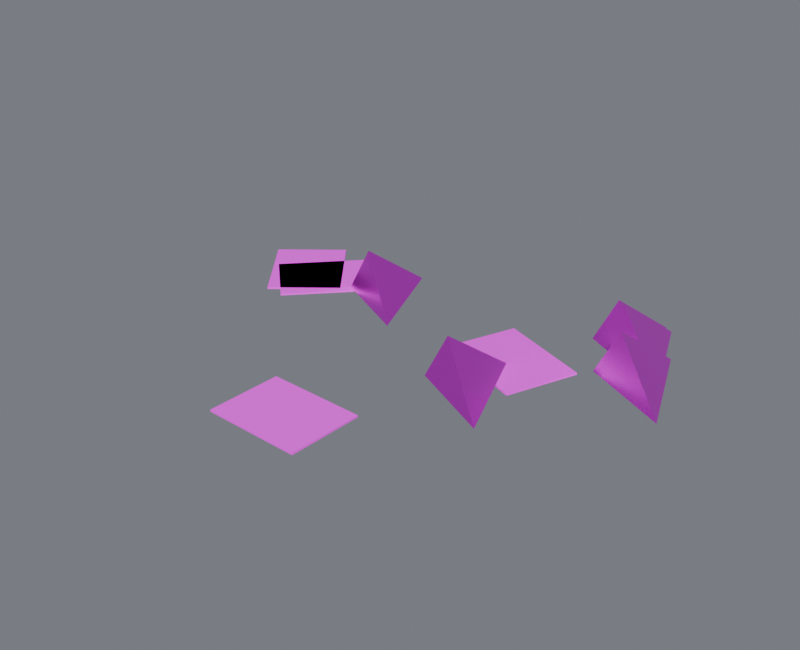 # Source: debris_small.blend  (saved by Blender 4.5.87; exported with 4.5.12 LTS)
import bpy
from mathutils import Matrix  # noqa: F401  (used for matrix-valued properties, if any)

bpy.ops.wm.read_factory_settings(use_empty=True)
scene = bpy.context.scene
scene.name = 'Component_debris_small'

# ---- collections
col_01______debris_small = bpy.data.collections.new('01_制作组件_debris_small'); scene.collection.children.link(col_01______debris_small)
col_debris_small = bpy.data.collections.new('debris_small_制作源'); scene.collection.children.link(col_debris_small)
col_debris_small_1 = bpy.data.collections.new('debris_small_输出包'); scene.collection.children.link(col_debris_small_1)

# ---- images (referenced by path relative to the original .blend; pixels are not part of the script)
import os
ASSET_DIR = os.environ.get("B2B_ASSET_DIR", "")  # directory of the original .blend (textures are referenced by path, not embedded)
HERE = os.path.dirname(os.path.abspath(__file__))  # packed textures are extracted next to this script under _unpacked/

def load_image(name, relpath, width, height, colorspace="sRGB"):
    """Load a texture the original file referenced (path relative to the .blend, or extracted next to this script)."""
    p = next((c for c in (os.path.join(HERE, relpath), os.path.join(ASSET_DIR, relpath)) if relpath and os.path.exists(c)), "")
    if p:
        img = bpy.data.images.load(p, check_existing=True)
        img.name = name
    else:  # same state as the original file: an image datablock whose file is absent (Cycles renders it pink)
        img = bpy.data.images.new(name, width, height)
        img.source = "FILE"
        img.filepath = "//" + (relpath or name)
    img.colorspace_settings.name = colorspace
    return img
img_10x10_512_png = load_image('设施低亮多巴胺色盘_10x10_512.png', '设施低亮多巴胺色盘_10x10_512.png', 1024, 1024, 'sRGB')

# ---- materials (node trees are filled in below, after node groups)
mat_01 = bpy.data.materials.new('01_精工金属_紫色骨架')
mat_02 = bpy.data.materials.new('02_细腻哑光_青绿大面')

# ---- material node trees
mat_01.use_nodes = True; mat_01.node_tree.nodes.clear()
_N = mat_01.node_tree.nodes; _L = mat_01.node_tree.links
n0 = _N.new('ShaderNodeOutputMaterial'); n0.name = '材质输出'; n0.location = (0, 0)
n1 = _N.new('ShaderNodeBsdfPrincipled'); n1.name = 'Principled BSDF'; n1.location = (0, 0)
n1.inputs[1].default_value = 0.86
n1.inputs[2].default_value = 0.29
n1.inputs[19].default_value = 0.16
n2 = _N.new('ShaderNodeUVMap'); n2.name = 'UV 贴图'; n2.location = (0, 0)
n2.uv_map = 'PaletteUV'
n3 = _N.new('ShaderNodeTexImage'); n3.name = '图像纹理'; n3.location = (0, 0)
n3.image = img_10x10_512_png
n3.interpolation = 'Closest'
_L.new(n1.outputs[0], n0.inputs[0])
_L.new(n2.outputs[0], n3.inputs[0])
_L.new(n3.outputs[0], n1.inputs[0])
n0.is_active_output = True
mat_02.use_nodes = True; mat_02.node_tree.nodes.clear()
_N = mat_02.node_tree.nodes; _L = mat_02.node_tree.links
n0 = _N.new('ShaderNodeOutputMaterial'); n0.name = '材质输出'; n0.location = (0, 0)
n1 = _N.new('ShaderNodeBsdfPrincipled'); n1.name = 'Principled BSDF'; n1.location = (0, 0)
n1.inputs[1].default_value = 0.03
n1.inputs[2].default_value = 0.7
n2 = _N.new('ShaderNodeUVMap'); n2.name = 'UV 贴图'; n2.location = (0, 0)
n2.uv_map = 'PaletteUV'
n3 = _N.new('ShaderNodeTexImage'); n3.name = '图像纹理'; n3.location = (0, 0)
n3.image = img_10x10_512_png
n3.interpolation = 'Closest'
_L.new(n1.outputs[0], n0.inputs[0])
_L.new(n2.outputs[0], n3.inputs[0])
_L.new(n3.outputs[0], n1.inputs[0])
n0.is_active_output = True

# ---- world
world_component_studio = bpy.data.worlds.new('Component_Studio'); scene.world = world_component_studio
world_component_studio.use_nodes = True; world_component_studio.node_tree.nodes.clear()
_N = world_component_studio.node_tree.nodes; _L = world_component_studio.node_tree.links
n0 = _N.new('ShaderNodeBackground'); n0.name = '背景'; n0.location = (-200, 100)
n0.inputs[0].default_value = (0.3, 0.32, 0.36, 1.0)
n0.inputs[1].default_value = 0.45
n1 = _N.new('ShaderNodeOutputWorld'); n1.name = '世界输出'; n1.location = (200, 100)
_L.new(n0.outputs[0], n1.inputs[0])
n1.is_active_output = True

# ---- meshes
me_02______00_mesh = bpy.data.meshes.new('固定碎屑_02_制作_部件00_Mesh')
me_02______00_mesh.from_pydata([(0.7571, 0.3408, 0.0095), (1.157, 0.1408, 0.0095), (0.9571, 0.6408, 0.0095), (0.8571, 0.3608, 0.2195), (0.243, -0.134, 0.0095), (0.643, -0.334, 0.0095), (0.443, 0.166, 0.0095), (0.343, -0.114, 0.2195), (0.6408, 0.5697, 0.0095), (1.041, 0.3697, 0.0095), (0.8408, 0.8697, 0.0095), (0.7408, 0.5897, 0.2195), (-0.5638, 0.3072, 0.0095), (-0.1638, 0.1072, 0.0095), (-0.3638, 0.6072, 0.0095), (-0.4638, 0.3272, 0.2195), (0.6035, 0.5916, 0.0095), (1.003, 0.3916, 0.0095), (0.8035, 0.8916, 0.0095), (0.7035, 0.6116, 0.2195)], [], [(0, 2, 1), (0, 1, 3), (1, 2, 3), (2, 0, 3), (4, 6, 5), (4, 5, 7), (5, 6, 7), (6, 4, 7), (8, 10, 9), (8, 9, 11), (9, 10, 11), (10, 8, 11), (12, 14, 13), (12, 13, 15), (13, 14, 15), (14, 12, 15), (16, 18, 17), (16, 17, 19), (17, 18, 19), (18, 16, 19)])
_uv = me_02______00_mesh.uv_layers.new(name='PaletteUV')
_uv.uv.foreach_set('vector', [0.972, 0.65, 0.939, 0.6691, 0.939, 0.6309, 0.972, 0.65, 0.939, 0.6691, 0.939, 0.6309, 0.972, 0.65, 0.939, 0.6691, 0.939, 0.6309, 0.972, 0.65, 0.939, 0.6691, 0.939, 0.6309, 0.972, 0.65, 0.939, 0.6691, 0.939, 0.6309, 0.972, 0.65, 0.939, 0.6691, 0.939, 0.6309, 0.972, 0.65, 0.939, 0.6691, 0.939, 0.6309, 0.972, 0.65, 0.939, 0.6691, 0.939, 0.6309, 0.972, 0.65, 0.939, 0.6691, 0.939, 0.6309, 0.972, 0.65, 0.939, 0.6691, 0.939, 0.6309, 0.972, 0.65, 0.939, 0.6691, 0.939, 0.6309, 0.972, 0.65, 0.939, 0.6691, 0.939, 0.6309, 0.972, 0.65, 0.939, 0.6691, 0.939, 0.6309, 0.972, 0.65, 0.939, 0.6691, 0.939, 0.6309, 0.972, 0.65, 0.939, 0.6691, 0.939, 0.6309, 0.972, 0.65, 0.939, 0.6691, 0.939, 0.6309, 0.972, 0.65, 0.939, 0.6691, 0.939, 0.6309, 0.972, 0.65, 0.939, 0.6691, 0.939, 0.6309, 0.972, 0.65, 0.939, 0.6691, 0.939, 0.6309, 0.972, 0.65, 0.939, 0.6691, 0.939, 0.6309])
me_02______00_mesh.materials.append(mat_01)
me_02______00_mesh.update()
me_02______01_mesh = bpy.data.meshes.new('固定碎屑_02_制作_部件01_Mesh')
me_02______01_mesh.from_pydata([(-0.8688, 0.04923, 0.0), (-0.5961, 0.2686, 0.0), (-0.8845, 0.627, 0.0), (-1.157, 0.4076, 0.0), (-0.8688, 0.04923, 0.009), (-0.5961, 0.2686, 0.009), (-0.8845, 0.627, 0.009), (-1.157, 0.4076, 0.009), (0.5877, -0.04036, 0.0), (0.7137, 0.2862, 0.0), (0.2845, 0.4518, 0.0), (0.1585, 0.1252, 0.0), (0.5877, -0.04036, 0.009), (0.7137, 0.2862, 0.009), (0.2845, 0.4518, 0.009), (0.1585, 0.1252, 0.009), (-0.2212, -0.5293, 0.0), (-0.2307, -0.8792, 0.0), (0.2291, -0.8916, 0.0), (0.2386, -0.5418, 0.0), (-0.2212, -0.5293, 0.009), (-0.2307, -0.8792, 0.009), (0.2291, -0.8916, 0.009), (0.2386, -0.5418, 0.009), (-0.4528, 0.3729, 0.0), (-0.7076, 0.6129, 0.0), (-1.023, 0.278, 0.0), (-0.7682, 0.03806, 0.0), (-0.4528, 0.3729, 0.009), (-0.7076, 0.6129, 0.009), (-1.023, 0.278, 0.009), (-0.7682, 0.03806, 0.009)], [], [(0, 3, 2, 1), (4, 5, 6, 7), (0, 1, 5, 4), (1, 2, 6, 5), (2, 3, 7, 6), (3, 0, 4, 7), (8, 11, 10, 9), (12, 13, 14, 15), (8, 9, 13, 12), (9, 10, 14, 13), (10, 11, 15, 14), (11, 8, 12, 15), (16, 19, 18, 17), (20, 21, 22, 23), (16, 17, 21, 20), (17, 18, 22, 21), (18, 19, 23, 22), (19, 16, 20, 23), (24, 27, 26, 25), (28, 29, 30, 31), (24, 25, 29, 28), (25, 26, 30, 29), (26, 27, 31, 30), (27, 24, 28, 31)])
_uv = me_02______01_mesh.uv_layers.new(name='PaletteUV')
_uv.uv.foreach_set('vector', [0.972, 0.15, 0.95, 0.172, 0.928, 0.15, 0.95, 0.128, 0.972, 0.15, 0.95, 0.172, 0.928, 0.15, 0.95, 0.128, 0.972, 0.15, 0.95, 0.172, 0.928, 0.15, 0.95, 0.128, 0.972, 0.15, 0.95, 0.172, 0.928, 0.15, 0.95, 0.128, 0.972, 0.15, 0.95, 0.172, 0.928, 0.15, 0.95, 0.128, 0.972, 0.15, 0.95, 0.172, 0.928, 0.15, 0.95, 0.128, 0.972, 0.15, 0.95, 0.172, 0.928, 0.15, 0.95, 0.128, 0.972, 0.15, 0.95, 0.172, 0.928, 0.15, 0.95, 0.128, 0.972, 0.15, 0.95, 0.172, 0.928, 0.15, 0.95, 0.128, 0.972, 0.15, 0.95, 0.172, 0.928, 0.15, 0.95, 0.128, 0.972, 0.15, 0.95, 0.172, 0.928, 0.15, 0.95, 0.128, 0.972, 0.15, 0.95, 0.172, 0.928, 0.15, 0.95, 0.128, 0.972, 0.15, 0.95, 0.172, 0.928, 0.15, 0.95, 0.128, 0.972, 0.15, 0.95, 0.172, 0.928, 0.15, 0.95, 0.128, 0.972, 0.15, 0.95, 0.172, 0.928, 0.15, 0.95, 0.128, 0.972, 0.15, 0.95, 0.172, 0.928, 0.15, 0.95, 0.128, 0.972, 0.15, 0.95, 0.172, 0.928, 0.15, 0.95, 0.128, 0.972, 0.15, 0.95, 0.172, 0.928, 0.15, 0.95, 0.128, 0.972, 0.15, 0.95, 0.172, 0.928, 0.15, 0.95, 0.128, 0.972, 0.15, 0.95, 0.172, 0.928, 0.15, 0.95, 0.128, 0.972, 0.15, 0.95, 0.172, 0.928, 0.15, 0.95, 0.128, 0.972, 0.15, 0.95, 0.172, 0.928, 0.15, 0.95, 0.128, 0.972, 0.15, 0.95, 0.172, 0.928, 0.15, 0.95, 0.128, 0.972, 0.15, 0.95, 0.172, 0.928, 0.15, 0.95, 0.128])
me_02______01_mesh.materials.append(mat_02)
me_02______01_mesh.update()
me_02______00_mesh_1 = bpy.data.meshes.new('固定碎屑_02_输出_部件00_Mesh')
me_02______00_mesh_1.from_pydata([(0.7571, 0.3408, 0.0095), (1.157, 0.1408, 0.0095), (0.9571, 0.6408, 0.0095), (0.8571, 0.3608, 0.2195), (0.243, -0.134, 0.0095), (0.643, -0.334, 0.0095), (0.443, 0.166, 0.0095), (0.343, -0.114, 0.2195), (0.6408, 0.5697, 0.0095), (1.041, 0.3697, 0.0095), (0.8408, 0.8697, 0.0095), (0.7408, 0.5897, 0.2195), (-0.5638, 0.3072, 0.0095), (-0.1638, 0.1072, 0.0095), (-0.3638, 0.6072, 0.0095), (-0.4638, 0.3272, 0.2195), (0.6035, 0.5916, 0.0095), (1.003, 0.3916, 0.0095), (0.8035, 0.8916, 0.0095), (0.7035, 0.6116, 0.2195)], [], [(0, 2, 1), (0, 1, 3), (1, 2, 3), (2, 0, 3), (4, 6, 5), (4, 5, 7), (5, 6, 7), (6, 4, 7), (8, 10, 9), (8, 9, 11), (9, 10, 11), (10, 8, 11), (12, 14, 13), (12, 13, 15), (13, 14, 15), (14, 12, 15), (16, 18, 17), (16, 17, 19), (17, 18, 19), (18, 16, 19)])
_uv = me_02______00_mesh_1.uv_layers.new(name='PaletteUV')
_uv.uv.foreach_set('vector', [0.972, 0.65, 0.939, 0.6691, 0.939, 0.6309, 0.972, 0.65, 0.939, 0.6691, 0.939, 0.6309, 0.972, 0.65, 0.939, 0.6691, 0.939, 0.6309, 0.972, 0.65, 0.939, 0.6691, 0.939, 0.6309, 0.972, 0.65, 0.939, 0.6691, 0.939, 0.6309, 0.972, 0.65, 0.939, 0.6691, 0.939, 0.6309, 0.972, 0.65, 0.939, 0.6691, 0.939, 0.6309, 0.972, 0.65, 0.939, 0.6691, 0.939, 0.6309, 0.972, 0.65, 0.939, 0.6691, 0.939, 0.6309, 0.972, 0.65, 0.939, 0.6691, 0.939, 0.6309, 0.972, 0.65, 0.939, 0.6691, 0.939, 0.6309, 0.972, 0.65, 0.939, 0.6691, 0.939, 0.6309, 0.972, 0.65, 0.939, 0.6691, 0.939, 0.6309, 0.972, 0.65, 0.939, 0.6691, 0.939, 0.6309, 0.972, 0.65, 0.939, 0.6691, 0.939, 0.6309, 0.972, 0.65, 0.939, 0.6691, 0.939, 0.6309, 0.972, 0.65, 0.939, 0.6691, 0.939, 0.6309, 0.972, 0.65, 0.939, 0.6691, 0.939, 0.6309, 0.972, 0.65, 0.939, 0.6691, 0.939, 0.6309, 0.972, 0.65, 0.939, 0.6691, 0.939, 0.6309])
me_02______00_mesh_1.materials.append(mat_01)
me_02______00_mesh_1.update()
me_02______01_mesh_1 = bpy.data.meshes.new('固定碎屑_02_输出_部件01_Mesh')
me_02______01_mesh_1.from_pydata([(-0.8688, 0.04923, 0.0), (-0.5961, 0.2686, 0.0), (-0.8845, 0.627, 0.0), (-1.157, 0.4076, 0.0), (-0.8688, 0.04923, 0.009), (-0.5961, 0.2686, 0.009), (-0.8845, 0.627, 0.009), (-1.157, 0.4076, 0.009), (0.5877, -0.04036, 0.0), (0.7137, 0.2862, 0.0), (0.2845, 0.4518, 0.0), (0.1585, 0.1252, 0.0), (0.5877, -0.04036, 0.009), (0.7137, 0.2862, 0.009), (0.2845, 0.4518, 0.009), (0.1585, 0.1252, 0.009), (-0.2212, -0.5293, 0.0), (-0.2307, -0.8792, 0.0), (0.2291, -0.8916, 0.0), (0.2386, -0.5418, 0.0), (-0.2212, -0.5293, 0.009), (-0.2307, -0.8792, 0.009), (0.2291, -0.8916, 0.009), (0.2386, -0.5418, 0.009), (-0.4528, 0.3729, 0.0), (-0.7076, 0.6129, 0.0), (-1.023, 0.278, 0.0), (-0.7682, 0.03806, 0.0), (-0.4528, 0.3729, 0.009), (-0.7076, 0.6129, 0.009), (-1.023, 0.278, 0.009), (-0.7682, 0.03806, 0.009)], [], [(0, 3, 2, 1), (4, 5, 6, 7), (0, 1, 5, 4), (1, 2, 6, 5), (2, 3, 7, 6), (3, 0, 4, 7), (8, 11, 10, 9), (12, 13, 14, 15), (8, 9, 13, 12), (9, 10, 14, 13), (10, 11, 15, 14), (11, 8, 12, 15), (16, 19, 18, 17), (20, 21, 22, 23), (16, 17, 21, 20), (17, 18, 22, 21), (18, 19, 23, 22), (19, 16, 20, 23), (24, 27, 26, 25), (28, 29, 30, 31), (24, 25, 29, 28), (25, 26, 30, 29), (26, 27, 31, 30), (27, 24, 28, 31)])
_uv = me_02______01_mesh_1.uv_layers.new(name='PaletteUV')
_uv.uv.foreach_set('vector', [0.972, 0.15, 0.95, 0.172, 0.928, 0.15, 0.95, 0.128, 0.972, 0.15, 0.95, 0.172, 0.928, 0.15, 0.95, 0.128, 0.972, 0.15, 0.95, 0.172, 0.928, 0.15, 0.95, 0.128, 0.972, 0.15, 0.95, 0.172, 0.928, 0.15, 0.95, 0.128, 0.972, 0.15, 0.95, 0.172, 0.928, 0.15, 0.95, 0.128, 0.972, 0.15, 0.95, 0.172, 0.928, 0.15, 0.95, 0.128, 0.972, 0.15, 0.95, 0.172, 0.928, 0.15, 0.95, 0.128, 0.972, 0.15, 0.95, 0.172, 0.928, 0.15, 0.95, 0.128, 0.972, 0.15, 0.95, 0.172, 0.928, 0.15, 0.95, 0.128, 0.972, 0.15, 0.95, 0.172, 0.928, 0.15, 0.95, 0.128, 0.972, 0.15, 0.95, 0.172, 0.928, 0.15, 0.95, 0.128, 0.972, 0.15, 0.95, 0.172, 0.928, 0.15, 0.95, 0.128, 0.972, 0.15, 0.95, 0.172, 0.928, 0.15, 0.95, 0.128, 0.972, 0.15, 0.95, 0.172, 0.928, 0.15, 0.95, 0.128, 0.972, 0.15, 0.95, 0.172, 0.928, 0.15, 0.95, 0.128, 0.972, 0.15, 0.95, 0.172, 0.928, 0.15, 0.95, 0.128, 0.972, 0.15, 0.95, 0.172, 0.928, 0.15, 0.95, 0.128, 0.972, 0.15, 0.95, 0.172, 0.928, 0.15, 0.95, 0.128, 0.972, 0.15, 0.95, 0.172, 0.928, 0.15, 0.95, 0.128, 0.972, 0.15, 0.95, 0.172, 0.928, 0.15, 0.95, 0.128, 0.972, 0.15, 0.95, 0.172, 0.928, 0.15, 0.95, 0.128, 0.972, 0.15, 0.95, 0.172, 0.928, 0.15, 0.95, 0.128, 0.972, 0.15, 0.95, 0.172, 0.928, 0.15, 0.95, 0.128, 0.972, 0.15, 0.95, 0.172, 0.928, 0.15, 0.95, 0.128])
me_02______01_mesh_1.materials.append(mat_02)
me_02______01_mesh_1.update()

# ---- objects
ob_root_debris_small = bpy.data.objects.new('ROOT_debris_small_制作源', None)
ob_debris_small______00 = bpy.data.objects.new('debris_small_制作_部件00', me_02______00_mesh)
ob_debris_small______01 = bpy.data.objects.new('debris_small_制作_部件01', me_02______01_mesh)
ob_root_debris_small_1 = bpy.data.objects.new('ROOT_debris_small_组件', None)
ob_debris_small______00_1 = bpy.data.objects.new('debris_small_输出_部件00', me_02______00_mesh_1)
ob_debris_small______01_1 = bpy.data.objects.new('debris_small_输出_部件01', me_02______01_mesh_1)

# ---- transforms, parenting, visibility, modifiers, constraints
ob_root_debris_small.location = (0.0, 0.0, 0.0)
ob_debris_small______00.parent = ob_root_debris_small
ob_debris_small______00.location = (0.0, 0.0, 0.0)
ob_debris_small______01.parent = ob_root_debris_small
ob_debris_small______01.location = (0.0, 0.0, 0.0)
ob_root_debris_small_1.location = (0.0, 0.0, 0.0)
ob_debris_small______00_1.parent = ob_root_debris_small_1
ob_debris_small______00_1.location = (0.0, 0.0, 0.0)
ob_debris_small______01_1.parent = ob_root_debris_small_1
ob_debris_small______01_1.location = (0.0, 0.0, 0.0)

# ---- collection membership
col_debris_small.objects.link(ob_root_debris_small)
col_debris_small.objects.link(ob_debris_small______00)
col_debris_small.objects.link(ob_debris_small______01)
col_debris_small_1.objects.link(ob_root_debris_small_1)
col_debris_small_1.objects.link(ob_debris_small______00_1)
col_debris_small_1.objects.link(ob_debris_small______01_1)
def _layer_coll(name, lc=None):
    lc = lc or bpy.context.view_layer.layer_collection
    for c in lc.children:
        if c.name == name: return c
        r = _layer_coll(name, c)
        if r: return r
_layer_coll('debris_small_制作源').exclude = True

# ---- scene / render settings (as saved in the file)
scene.frame_start = 1; scene.frame_end = 250; scene.frame_set(1)
scene.render.engine = 'CYCLES'
scene.render.image_settings.exr_codec = 'NONE'
scene.render.resolution_x = 800
scene.render.resolution_y = 650
scene.render.simplify_subdivision_render = 0
scene.render.simplify_child_particles_render = 0.0
scene.cycles.use_denoising = False
scene.cycles.samples = 8
scene.eevee.use_volume_custom_range = False
scene.eevee.use_fast_gi = False
scene.eevee.use_shadows = False
scene.view_settings.exposure = 0.5
scene.view_settings.white_balance_temperature = 0.0
scene.view_settings.white_balance_tint = 0.0
scene.view_settings.white_balance_whitepoint = (2.97, 0.5193, -0.0414)
bpy.context.view_layer.update()

# ---- added for rendering (the .blend has no active camera and no usable light): camera, sun
cam_auto = bpy.data.cameras.new('AutoCamera')
cam_auto.lens = 50.0
cam_auto.sensor_width = 36.0
cam_auto.clip_end = 1000.0
ob_auto_camera = bpy.data.objects.new('AutoCamera', cam_auto)
scene.collection.objects.link(ob_auto_camera)
ob_auto_camera.location = (2.71079, -3.25294, 2.27838)
ob_auto_camera.rotation_euler = (1.09748, -7.21219e-08, 0.694738)
scene.camera = ob_auto_camera
light_auto_sun = bpy.data.lights.new('AutoSun', 'SUN')
light_auto_sun.energy = 3.0
light_auto_sun.angle = 0.0523599
ob_auto_sun = bpy.data.objects.new('AutoSun', light_auto_sun)
scene.collection.objects.link(ob_auto_sun)
ob_auto_sun.rotation_euler = (0.872665, 0.174533, 0.523599)
bpy.context.view_layer.update()
